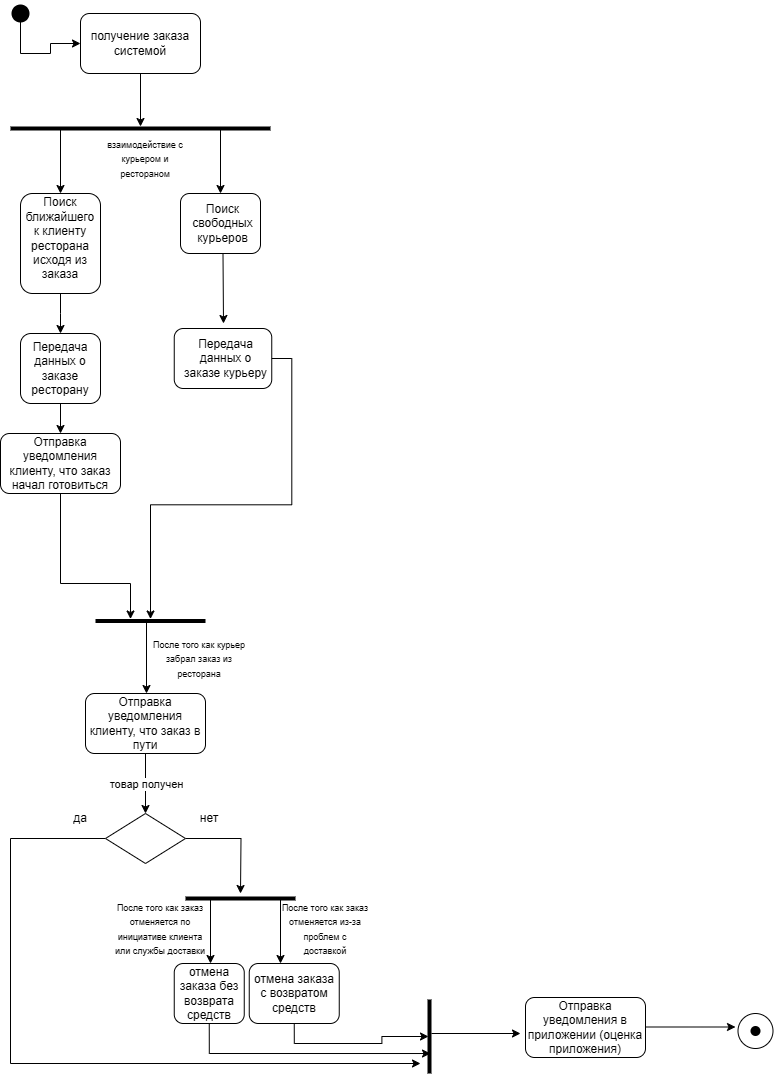

The diagram above was exported from draw.io. Its source (the exported page's mxGraphModel, read from the mxfile embedded in the PNG):
<mxGraphModel dx="1494" dy="603" grid="1" gridSize="10" guides="1" tooltips="1" connect="1" arrows="1" fold="1" page="1" pageScale="1" pageWidth="827" pageHeight="1169" math="0" shadow="0">
  <root>
    <mxCell id="0" />
    <mxCell id="1" parent="0" />
    <mxCell id="wmKE5Hh1dCCquYNwhx10-1" value="" style="shape=waypoint;sketch=0;fillStyle=solid;size=6;pointerEvents=1;points=[];fillColor=none;resizable=0;rotatable=0;perimeter=centerPerimeter;snapToPoint=1;fontSize=13;strokeWidth=7;" parent="1" vertex="1">
      <mxGeometry x="50" y="50" width="20" height="20" as="geometry" />
    </mxCell>
    <mxCell id="wmKE5Hh1dCCquYNwhx10-2" value="" style="endArrow=classic;html=1;rounded=0;exitX=0.42;exitY=1.04;exitDx=0;exitDy=0;exitPerimeter=0;" parent="1" source="wmKE5Hh1dCCquYNwhx10-1" edge="1">
      <mxGeometry width="50" height="50" relative="1" as="geometry">
        <mxPoint x="390" y="250" as="sourcePoint" />
        <mxPoint x="120" y="90" as="targetPoint" />
        <Array as="points">
          <mxPoint x="60" y="100" />
          <mxPoint x="90" y="100" />
          <mxPoint x="90" y="90" />
        </Array>
      </mxGeometry>
    </mxCell>
    <mxCell id="wmKE5Hh1dCCquYNwhx10-3" value="" style="rounded=1;whiteSpace=wrap;html=1;" parent="1" vertex="1">
      <mxGeometry x="120" y="60" width="120" height="60" as="geometry" />
    </mxCell>
    <mxCell id="wmKE5Hh1dCCquYNwhx10-6" style="edgeStyle=orthogonalEdgeStyle;rounded=0;orthogonalLoop=1;jettySize=auto;html=1;exitX=0.75;exitY=1;exitDx=0;exitDy=0;" parent="1" source="wmKE5Hh1dCCquYNwhx10-4" edge="1" target="6KxeNv2YAKkjHxxOgs1f-1">
      <mxGeometry relative="1" as="geometry">
        <mxPoint x="200" y="150" as="targetPoint" />
        <Array as="points">
          <mxPoint x="180" y="120" />
        </Array>
      </mxGeometry>
    </mxCell>
    <mxCell id="wmKE5Hh1dCCquYNwhx10-4" value="получение заказа системой" style="text;html=1;align=center;verticalAlign=middle;whiteSpace=wrap;rounded=0;" parent="1" vertex="1">
      <mxGeometry x="120" y="60" width="120" height="60" as="geometry" />
    </mxCell>
    <mxCell id="6KxeNv2YAKkjHxxOgs1f-1" value="" style="line;strokeWidth=4;html=1;perimeter=backbonePerimeter;points=[];outlineConnect=0;" parent="1" vertex="1">
      <mxGeometry x="50" y="170" width="260" height="10" as="geometry" />
    </mxCell>
    <mxCell id="6KxeNv2YAKkjHxxOgs1f-2" value="&lt;font style=&quot;font-size: 9px;&quot;&gt;взаимодействие с курьером и рестораном&lt;/font&gt;" style="text;html=1;align=center;verticalAlign=middle;whiteSpace=wrap;rounded=0;" parent="1" vertex="1">
      <mxGeometry x="135" y="180" width="100" height="50" as="geometry" />
    </mxCell>
    <mxCell id="6KxeNv2YAKkjHxxOgs1f-3" value="" style="endArrow=classic;html=1;rounded=0;" parent="1" source="6KxeNv2YAKkjHxxOgs1f-1" edge="1">
      <mxGeometry width="50" height="50" relative="1" as="geometry">
        <mxPoint x="390" y="250" as="sourcePoint" />
        <mxPoint x="100" y="240" as="targetPoint" />
      </mxGeometry>
    </mxCell>
    <mxCell id="6KxeNv2YAKkjHxxOgs1f-6" value="" style="endArrow=classic;html=1;rounded=0;" parent="1" source="6KxeNv2YAKkjHxxOgs1f-1" edge="1">
      <mxGeometry width="50" height="50" relative="1" as="geometry">
        <mxPoint x="260" y="180" as="sourcePoint" />
        <mxPoint x="260" y="240" as="targetPoint" />
      </mxGeometry>
    </mxCell>
    <mxCell id="6KxeNv2YAKkjHxxOgs1f-7" value="" style="rounded=1;whiteSpace=wrap;html=1;" parent="1" vertex="1">
      <mxGeometry x="220" y="240" width="80" height="60" as="geometry" />
    </mxCell>
    <mxCell id="6KxeNv2YAKkjHxxOgs1f-8" value="" style="rounded=1;whiteSpace=wrap;html=1;" parent="1" vertex="1">
      <mxGeometry x="60" y="240" width="80" height="100" as="geometry" />
    </mxCell>
    <mxCell id="6KxeNv2YAKkjHxxOgs1f-11" style="edgeStyle=orthogonalEdgeStyle;rounded=0;orthogonalLoop=1;jettySize=auto;html=1;exitX=0.5;exitY=1;exitDx=0;exitDy=0;" parent="1" source="6KxeNv2YAKkjHxxOgs1f-9" edge="1">
      <mxGeometry relative="1" as="geometry">
        <mxPoint x="100" y="380" as="targetPoint" />
      </mxGeometry>
    </mxCell>
    <mxCell id="6KxeNv2YAKkjHxxOgs1f-9" value="Поиск ближайшего к клиенту ресторана исходя из заказа" style="text;html=1;align=center;verticalAlign=middle;whiteSpace=wrap;rounded=0;" parent="1" vertex="1">
      <mxGeometry x="65" y="230" width="70" height="110" as="geometry" />
    </mxCell>
    <mxCell id="6KxeNv2YAKkjHxxOgs1f-12" style="rounded=0;orthogonalLoop=1;jettySize=auto;html=1;exitX=0.5;exitY=1;exitDx=0;exitDy=0;" parent="1" source="6KxeNv2YAKkjHxxOgs1f-10" edge="1">
      <mxGeometry relative="1" as="geometry">
        <mxPoint x="263" y="370" as="targetPoint" />
      </mxGeometry>
    </mxCell>
    <mxCell id="6KxeNv2YAKkjHxxOgs1f-10" value="Поиск свободных курьеров" style="text;html=1;align=center;verticalAlign=middle;whiteSpace=wrap;rounded=0;" parent="1" vertex="1">
      <mxGeometry x="225" y="240" width="75" height="60" as="geometry" />
    </mxCell>
    <mxCell id="6KxeNv2YAKkjHxxOgs1f-13" value="" style="rounded=1;whiteSpace=wrap;html=1;" parent="1" vertex="1">
      <mxGeometry x="60" y="380" width="80" height="70" as="geometry" />
    </mxCell>
    <mxCell id="6KxeNv2YAKkjHxxOgs1f-15" style="edgeStyle=orthogonalEdgeStyle;rounded=0;orthogonalLoop=1;jettySize=auto;html=1;exitX=0.5;exitY=1;exitDx=0;exitDy=0;" parent="1" source="6KxeNv2YAKkjHxxOgs1f-14" target="6KxeNv2YAKkjHxxOgs1f-16" edge="1">
      <mxGeometry relative="1" as="geometry">
        <mxPoint x="100" y="490" as="targetPoint" />
      </mxGeometry>
    </mxCell>
    <mxCell id="6KxeNv2YAKkjHxxOgs1f-14" value="Передача данных о заказе ресторану" style="text;html=1;align=center;verticalAlign=middle;whiteSpace=wrap;rounded=0;" parent="1" vertex="1">
      <mxGeometry x="60" y="380" width="80" height="70" as="geometry" />
    </mxCell>
    <mxCell id="6KxeNv2YAKkjHxxOgs1f-16" value="" style="rounded=1;whiteSpace=wrap;html=1;" parent="1" vertex="1">
      <mxGeometry x="40" y="480" width="120" height="60" as="geometry" />
    </mxCell>
    <mxCell id="6KxeNv2YAKkjHxxOgs1f-22" style="edgeStyle=orthogonalEdgeStyle;rounded=0;orthogonalLoop=1;jettySize=auto;html=1;exitX=0.5;exitY=1;exitDx=0;exitDy=0;" parent="1" source="6KxeNv2YAKkjHxxOgs1f-17" target="5Cuf-MJX0QbD8MViSOqZ-1" edge="1">
      <mxGeometry relative="1" as="geometry">
        <mxPoint x="360" y="680" as="targetPoint" />
        <Array as="points">
          <mxPoint x="100" y="630" />
          <mxPoint x="170" y="630" />
        </Array>
      </mxGeometry>
    </mxCell>
    <mxCell id="6KxeNv2YAKkjHxxOgs1f-17" value="Отправка уведомления клиенту, что заказ начал готовиться" style="text;html=1;align=center;verticalAlign=middle;whiteSpace=wrap;rounded=0;" parent="1" vertex="1">
      <mxGeometry x="40" y="480" width="120" height="60" as="geometry" />
    </mxCell>
    <mxCell id="6KxeNv2YAKkjHxxOgs1f-19" value="" style="rounded=1;whiteSpace=wrap;html=1;" parent="1" vertex="1">
      <mxGeometry x="213.75" y="375" width="97.5" height="60" as="geometry" />
    </mxCell>
    <mxCell id="6KxeNv2YAKkjHxxOgs1f-21" style="edgeStyle=orthogonalEdgeStyle;rounded=0;orthogonalLoop=1;jettySize=auto;html=1;exitX=1;exitY=0.5;exitDx=0;exitDy=0;" parent="1" source="6KxeNv2YAKkjHxxOgs1f-20" target="5Cuf-MJX0QbD8MViSOqZ-1" edge="1">
      <mxGeometry relative="1" as="geometry">
        <mxPoint x="210" y="660" as="targetPoint" />
      </mxGeometry>
    </mxCell>
    <mxCell id="6KxeNv2YAKkjHxxOgs1f-20" value="Передача данных о заказе курьеру" style="text;html=1;align=center;verticalAlign=middle;whiteSpace=wrap;rounded=0;" parent="1" vertex="1">
      <mxGeometry x="218.75" y="370" width="92.5" height="70" as="geometry" />
    </mxCell>
    <mxCell id="6KxeNv2YAKkjHxxOgs1f-23" value="" style="rounded=1;whiteSpace=wrap;html=1;" parent="1" vertex="1">
      <mxGeometry x="125" y="740" width="120" height="60" as="geometry" />
    </mxCell>
    <mxCell id="6KxeNv2YAKkjHxxOgs1f-24" value="Отправка уведомления клиенту, что заказ в пути" style="text;html=1;align=center;verticalAlign=middle;whiteSpace=wrap;rounded=0;" parent="1" vertex="1">
      <mxGeometry x="125" y="740" width="120" height="60" as="geometry" />
    </mxCell>
    <mxCell id="st2XmPuNs7wCTvL9609_-2" value="" style="ellipse;whiteSpace=wrap;html=1;aspect=fixed;strokeWidth=1;perimeterSpacing=1;" parent="1" vertex="1">
      <mxGeometry x="777.5" y="1060" width="35" height="35" as="geometry" />
    </mxCell>
    <mxCell id="st2XmPuNs7wCTvL9609_-3" value="" style="shape=waypoint;sketch=0;fillStyle=solid;size=6;pointerEvents=1;points=[];fillColor=none;resizable=0;rotatable=0;perimeter=centerPerimeter;snapToPoint=1;strokeWidth=3;" parent="1" vertex="1">
      <mxGeometry x="785" y="1067.5" width="20" height="20" as="geometry" />
    </mxCell>
    <mxCell id="st2XmPuNs7wCTvL9609_-5" value="&lt;font style=&quot;font-size: 9px;&quot;&gt;После того как курьер забрал заказ из ресторана&lt;/font&gt;" style="text;html=1;align=center;verticalAlign=middle;whiteSpace=wrap;rounded=0;" parent="1" vertex="1">
      <mxGeometry x="188.75" y="682.5" width="100" height="45" as="geometry" />
    </mxCell>
    <mxCell id="5Cuf-MJX0QbD8MViSOqZ-1" value="" style="line;strokeWidth=4;html=1;perimeter=backbonePerimeter;points=[];outlineConnect=0;" parent="1" vertex="1">
      <mxGeometry x="135" y="662.5" width="110" height="10" as="geometry" />
    </mxCell>
    <mxCell id="5Cuf-MJX0QbD8MViSOqZ-3" value="" style="endArrow=classic;html=1;rounded=0;" parent="1" source="5Cuf-MJX0QbD8MViSOqZ-1" edge="1">
      <mxGeometry width="50" height="50" relative="1" as="geometry">
        <mxPoint x="420" y="650" as="sourcePoint" />
        <mxPoint x="186" y="740" as="targetPoint" />
      </mxGeometry>
    </mxCell>
    <mxCell id="5Cuf-MJX0QbD8MViSOqZ-8" value="" style="endArrow=classic;html=1;rounded=0;" parent="1" source="5Cuf-MJX0QbD8MViSOqZ-37" edge="1">
      <mxGeometry width="50" height="50" relative="1" as="geometry">
        <mxPoint x="480" y="1080" as="sourcePoint" />
        <mxPoint x="560" y="1080" as="targetPoint" />
      </mxGeometry>
    </mxCell>
    <mxCell id="5Cuf-MJX0QbD8MViSOqZ-11" value="" style="rounded=1;whiteSpace=wrap;html=1;" parent="1" vertex="1">
      <mxGeometry x="213.75" y="1010" width="70" height="60" as="geometry" />
    </mxCell>
    <mxCell id="5Cuf-MJX0QbD8MViSOqZ-36" style="edgeStyle=orthogonalEdgeStyle;rounded=0;orthogonalLoop=1;jettySize=auto;html=1;exitX=0.5;exitY=1;exitDx=0;exitDy=0;entryX=0.73;entryY=0.4;entryDx=0;entryDy=0;entryPerimeter=0;" parent="1" source="5Cuf-MJX0QbD8MViSOqZ-12" target="5Cuf-MJX0QbD8MViSOqZ-37" edge="1">
      <mxGeometry relative="1" as="geometry">
        <mxPoint x="460" y="1100" as="targetPoint" />
        <Array as="points">
          <mxPoint x="249" y="1100" />
        </Array>
      </mxGeometry>
    </mxCell>
    <mxCell id="5Cuf-MJX0QbD8MViSOqZ-12" value="отмена заказа без возврата средств" style="text;html=1;align=center;verticalAlign=middle;whiteSpace=wrap;rounded=0;" parent="1" vertex="1">
      <mxGeometry x="213.75" y="1010" width="70" height="60" as="geometry" />
    </mxCell>
    <mxCell id="5Cuf-MJX0QbD8MViSOqZ-14" value="" style="rounded=1;whiteSpace=wrap;html=1;" parent="1" vertex="1">
      <mxGeometry x="288.75" y="1010" width="90" height="60" as="geometry" />
    </mxCell>
    <mxCell id="5Cuf-MJX0QbD8MViSOqZ-35" style="edgeStyle=orthogonalEdgeStyle;rounded=0;orthogonalLoop=1;jettySize=auto;html=1;exitX=0.5;exitY=1;exitDx=0;exitDy=0;" parent="1" source="5Cuf-MJX0QbD8MViSOqZ-15" target="5Cuf-MJX0QbD8MViSOqZ-37" edge="1">
      <mxGeometry relative="1" as="geometry">
        <mxPoint x="460" y="1110" as="targetPoint" />
      </mxGeometry>
    </mxCell>
    <mxCell id="5Cuf-MJX0QbD8MViSOqZ-15" value="отмена заказа с возвратом средств" style="text;html=1;align=center;verticalAlign=middle;whiteSpace=wrap;rounded=0;" parent="1" vertex="1">
      <mxGeometry x="288.75" y="1010" width="90" height="60" as="geometry" />
    </mxCell>
    <mxCell id="5Cuf-MJX0QbD8MViSOqZ-16" value="" style="rounded=1;whiteSpace=wrap;html=1;" parent="1" vertex="1">
      <mxGeometry x="565" y="1044" width="120" height="60" as="geometry" />
    </mxCell>
    <mxCell id="5Cuf-MJX0QbD8MViSOqZ-38" style="edgeStyle=orthogonalEdgeStyle;rounded=0;orthogonalLoop=1;jettySize=auto;html=1;" parent="1" edge="1">
      <mxGeometry relative="1" as="geometry">
        <mxPoint x="775" y="1073.5" as="targetPoint" />
        <mxPoint x="685" y="1073.5" as="sourcePoint" />
      </mxGeometry>
    </mxCell>
    <mxCell id="5Cuf-MJX0QbD8MViSOqZ-17" value="Отправка уведомления в приложении (оценка приложения)" style="text;html=1;align=center;verticalAlign=middle;whiteSpace=wrap;rounded=0;" parent="1" vertex="1">
      <mxGeometry x="560" y="1044" width="130" height="60" as="geometry" />
    </mxCell>
    <mxCell id="5Cuf-MJX0QbD8MViSOqZ-24" style="edgeStyle=orthogonalEdgeStyle;rounded=0;orthogonalLoop=1;jettySize=auto;html=1;exitX=0;exitY=0.5;exitDx=0;exitDy=0;" parent="1" source="5Cuf-MJX0QbD8MViSOqZ-18" edge="1">
      <mxGeometry relative="1" as="geometry">
        <mxPoint x="460" y="1110" as="targetPoint" />
        <Array as="points">
          <mxPoint x="50" y="885" />
          <mxPoint x="50" y="1110" />
        </Array>
      </mxGeometry>
    </mxCell>
    <mxCell id="5Cuf-MJX0QbD8MViSOqZ-25" style="edgeStyle=orthogonalEdgeStyle;rounded=0;orthogonalLoop=1;jettySize=auto;html=1;exitX=1;exitY=0.5;exitDx=0;exitDy=0;" parent="1" source="5Cuf-MJX0QbD8MViSOqZ-18" edge="1">
      <mxGeometry relative="1" as="geometry">
        <mxPoint x="280" y="940" as="targetPoint" />
      </mxGeometry>
    </mxCell>
    <mxCell id="5Cuf-MJX0QbD8MViSOqZ-18" value="" style="rhombus;whiteSpace=wrap;html=1;" parent="1" vertex="1">
      <mxGeometry x="145" y="860" width="80" height="50" as="geometry" />
    </mxCell>
    <mxCell id="5Cuf-MJX0QbD8MViSOqZ-19" value="" style="endArrow=classic;html=1;rounded=0;entryX=0.5;entryY=0;entryDx=0;entryDy=0;exitX=0.5;exitY=1;exitDx=0;exitDy=0;" parent="1" source="6KxeNv2YAKkjHxxOgs1f-24" target="5Cuf-MJX0QbD8MViSOqZ-18" edge="1">
      <mxGeometry relative="1" as="geometry">
        <mxPoint x="190" y="800" as="sourcePoint" />
        <mxPoint x="210" y="870" as="targetPoint" />
      </mxGeometry>
    </mxCell>
    <mxCell id="5Cuf-MJX0QbD8MViSOqZ-20" value="товар получен" style="edgeLabel;resizable=0;html=1;;align=center;verticalAlign=middle;" parent="5Cuf-MJX0QbD8MViSOqZ-19" connectable="0" vertex="1">
      <mxGeometry relative="1" as="geometry" />
    </mxCell>
    <mxCell id="5Cuf-MJX0QbD8MViSOqZ-26" value="нет" style="text;html=1;align=center;verticalAlign=middle;whiteSpace=wrap;rounded=0;" parent="1" vertex="1">
      <mxGeometry x="218.75" y="850" width="60" height="30" as="geometry" />
    </mxCell>
    <mxCell id="5Cuf-MJX0QbD8MViSOqZ-27" value="да" style="text;html=1;align=center;verticalAlign=middle;whiteSpace=wrap;rounded=0;" parent="1" vertex="1">
      <mxGeometry x="90" y="850" width="60" height="30" as="geometry" />
    </mxCell>
    <mxCell id="5Cuf-MJX0QbD8MViSOqZ-32" value="" style="line;strokeWidth=4;html=1;perimeter=backbonePerimeter;points=[];outlineConnect=0;" parent="1" vertex="1">
      <mxGeometry x="225" y="940" width="110" height="10" as="geometry" />
    </mxCell>
    <mxCell id="5Cuf-MJX0QbD8MViSOqZ-33" value="" style="endArrow=classic;html=1;rounded=0;" parent="1" source="5Cuf-MJX0QbD8MViSOqZ-32" edge="1">
      <mxGeometry width="50" height="50" relative="1" as="geometry">
        <mxPoint x="320" y="950" as="sourcePoint" />
        <mxPoint x="320" y="1010" as="targetPoint" />
      </mxGeometry>
    </mxCell>
    <mxCell id="5Cuf-MJX0QbD8MViSOqZ-34" value="" style="endArrow=classic;html=1;rounded=0;" parent="1" edge="1">
      <mxGeometry width="50" height="50" relative="1" as="geometry">
        <mxPoint x="250" y="945" as="sourcePoint" />
        <mxPoint x="250" y="1010" as="targetPoint" />
      </mxGeometry>
    </mxCell>
    <mxCell id="5Cuf-MJX0QbD8MViSOqZ-37" value="" style="line;strokeWidth=4;html=1;perimeter=backbonePerimeter;points=[];outlineConnect=0;rotation=90;" parent="1" vertex="1">
      <mxGeometry x="432" y="1078" width="74" height="10" as="geometry" />
    </mxCell>
    <mxCell id="5Cuf-MJX0QbD8MViSOqZ-40" value="&lt;font style=&quot;font-size: 9px;&quot;&gt;После того как заказ отменяется по инициативе клиента или службы доставки&lt;/font&gt;" style="text;html=1;align=center;verticalAlign=middle;whiteSpace=wrap;rounded=0;" parent="1" vertex="1">
      <mxGeometry x="150" y="950" width="100" height="50" as="geometry" />
    </mxCell>
    <mxCell id="5Cuf-MJX0QbD8MViSOqZ-41" value="&lt;font style=&quot;font-size: 9px;&quot;&gt;После того как заказ отменяется из-за проблем с доставкой&lt;/font&gt;" style="text;html=1;align=center;verticalAlign=middle;whiteSpace=wrap;rounded=0;" parent="1" vertex="1">
      <mxGeometry x="320" y="920" width="90" height="110" as="geometry" />
    </mxCell>
  </root>
</mxGraphModel>